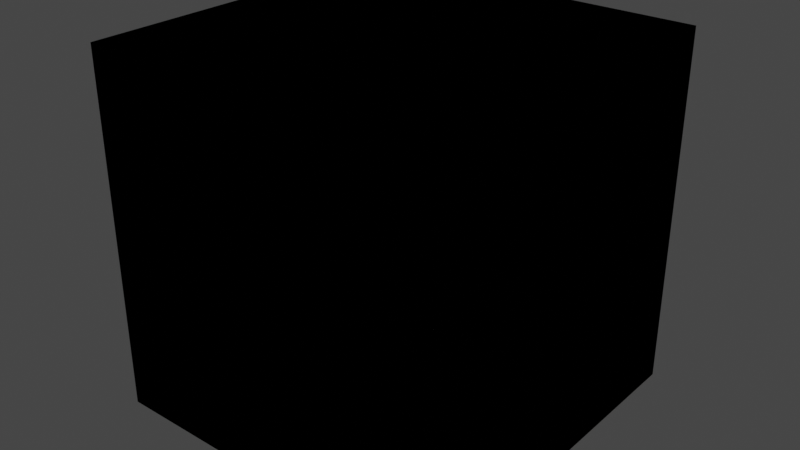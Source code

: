 # Source: cockpit_lit_only.test.blend  (saved by Blender 2.80.75; exported with 4.5.12 LTS)
import bpy
from mathutils import Matrix  # noqa: F401  (used for matrix-valued properties, if any)

bpy.ops.wm.read_factory_settings(use_empty=True)
scene = bpy.context.scene
scene.name = 'Scene_1110'

# ---- collections
col_01_cockpit_lit_only_exported = bpy.data.collections.new('01_cockpit_lit_only_exported'); scene.collection.children.link(col_01_cockpit_lit_only_exported)
col_02_cockpit_lit_only_no_export_wrong_type = bpy.data.collections.new('02_cockpit_lit_only_no_export_wrong_type'); scene.collection.children.link(col_02_cockpit_lit_only_no_export_wrong_type)
col_03_cockpit_lit_only_no_export_regions = bpy.data.collections.new('03_cockpit_lit_only_no_export_regions'); scene.collection.children.link(col_03_cockpit_lit_only_no_export_regions)
col_04_cockpit_lit_no_export_not_checked = bpy.data.collections.new('04_cockpit_lit_no_export_not_checked'); scene.collection.children.link(col_04_cockpit_lit_no_export_not_checked)

# ---- materials (node trees are filled in below, after node groups)
mat_material = bpy.data.materials.new('Material')
mat_material.alpha_threshold = 0.0
mat_material.use_transparent_shadow = False
mat_material.line_color = (0.0, 0.0, 0.0, 1.0)

# ---- material node trees
mat_material.use_nodes = True; mat_material.node_tree.nodes.clear()
_N = mat_material.node_tree.nodes; _L = mat_material.node_tree.links
n0 = _N.new('ShaderNodeOutputMaterial'); n0.name = 'Material Output'; n0.location = (300, 300)
n1 = _N.new('ShaderNodeBsdfPrincipled'); n1.name = 'Principled BSDF'; n1.location = (10, 300)
n1.distribution = 'GGX'
n1.subsurface_method = 'BURLEY'
n1.inputs[2].default_value = 0.4
n1.inputs[3].default_value = 1.45
n1.inputs[27].default_value = (0.0, 0.0, 0.0, 1.0)
n1.inputs[28].default_value = 1.0
_L.new(n1.outputs[0], n0.inputs[0])
n0.is_active_output = True

# ---- world
world_world = bpy.data.worlds.new('World'); scene.world = world_world
world_world.use_nodes = True; world_world.node_tree.nodes.clear()
_N = world_world.node_tree.nodes; _L = world_world.node_tree.links
n0 = _N.new('ShaderNodeOutputWorld'); n0.name = 'World Output'; n0.location = (300, 300)
n1 = _N.new('ShaderNodeBackground'); n1.name = 'Background'; n1.location = (10, 300)
n1.inputs[0].default_value = (0.05088, 0.05088, 0.05088, 1.0)
_L.new(n1.outputs[0], n0.inputs[0])
n0.is_active_output = True
world_world.color = (0.05088, 0.05088, 0.05088)
world_world.use_sun_shadow = False
world_world.sun_shadow_jitter_overblur = 0.0

# ---- meshes
me_cube = bpy.data.meshes.new('Cube')
me_cube.from_pydata([(1.0, 1.0, 1.0), (1.0, 1.0, -1.0), (1.0, -1.0, 1.0), (1.0, -1.0, -1.0), (-1.0, 1.0, 1.0), (-1.0, 1.0, -1.0), (-1.0, -1.0, 1.0), (-1.0, -1.0, -1.0)], [], [(0, 4, 6, 2), (3, 2, 6, 7), (7, 6, 4, 5), (5, 1, 3, 7), (1, 0, 2, 3), (5, 4, 0, 1)])
_uv = me_cube.uv_layers.new(name='UVMap')
_uv.uv.foreach_set('vector', [0.375, 0.0, 0.625, 0.0, 0.625, 0.25, 0.375, 0.25, 0.375, 0.25, 0.625, 0.25, 0.625, 0.5, 0.375, 0.5, 0.375, 0.5, 0.625, 0.5, 0.625, 0.75, 0.375, 0.75, 0.375, 0.75, 0.625, 0.75, 0.625, 1.0, 0.375, 1.0, 0.125, 0.5, 0.375, 0.5, 0.375, 0.75, 0.125, 0.75, 0.625, 0.5, 0.875, 0.5, 0.875, 0.75, 0.625, 0.75])
me_cube.materials.append(mat_material)
me_cube.use_remesh_preserve_volume = False
me_cube.use_remesh_preserve_attributes = False
me_cube.use_mirror_vertex_groups = False
me_cube.update()
me_cube_001 = bpy.data.meshes.new('Cube.001')
me_cube_001.from_pydata([(1.0, 1.0, 1.0), (1.0, 1.0, -1.0), (1.0, -1.0, 1.0), (1.0, -1.0, -1.0), (-1.0, 1.0, 1.0), (-1.0, 1.0, -1.0), (-1.0, -1.0, 1.0), (-1.0, -1.0, -1.0)], [], [(0, 4, 6, 2), (3, 2, 6, 7), (7, 6, 4, 5), (5, 1, 3, 7), (1, 0, 2, 3), (5, 4, 0, 1)])
_uv = me_cube_001.uv_layers.new(name='UVMap')
_uv.uv.foreach_set('vector', [0.375, 0.0, 0.625, 0.0, 0.625, 0.25, 0.375, 0.25, 0.375, 0.25, 0.625, 0.25, 0.625, 0.5, 0.375, 0.5, 0.375, 0.5, 0.625, 0.5, 0.625, 0.75, 0.375, 0.75, 0.375, 0.75, 0.625, 0.75, 0.625, 1.0, 0.375, 1.0, 0.125, 0.5, 0.375, 0.5, 0.375, 0.75, 0.125, 0.75, 0.625, 0.5, 0.875, 0.5, 0.875, 0.75, 0.625, 0.75])
me_cube_001.materials.append(mat_material)
me_cube_001.use_remesh_preserve_volume = False
me_cube_001.use_remesh_preserve_attributes = False
me_cube_001.use_mirror_vertex_groups = False
me_cube_001.update()
me_cube_002 = bpy.data.meshes.new('Cube.002')
me_cube_002.from_pydata([(1.0, 1.0, 1.0), (1.0, 1.0, -1.0), (1.0, -1.0, 1.0), (1.0, -1.0, -1.0), (-1.0, 1.0, 1.0), (-1.0, 1.0, -1.0), (-1.0, -1.0, 1.0), (-1.0, -1.0, -1.0)], [], [(0, 4, 6, 2), (3, 2, 6, 7), (7, 6, 4, 5), (5, 1, 3, 7), (1, 0, 2, 3), (5, 4, 0, 1)])
_uv = me_cube_002.uv_layers.new(name='UVMap')
_uv.uv.foreach_set('vector', [0.375, 0.0, 0.625, 0.0, 0.625, 0.25, 0.375, 0.25, 0.375, 0.25, 0.625, 0.25, 0.625, 0.5, 0.375, 0.5, 0.375, 0.5, 0.625, 0.5, 0.625, 0.75, 0.375, 0.75, 0.375, 0.75, 0.625, 0.75, 0.625, 1.0, 0.375, 1.0, 0.125, 0.5, 0.375, 0.5, 0.375, 0.75, 0.125, 0.75, 0.625, 0.5, 0.875, 0.5, 0.875, 0.75, 0.625, 0.75])
me_cube_002.materials.append(mat_material)
me_cube_002.use_remesh_preserve_volume = False
me_cube_002.use_remesh_preserve_attributes = False
me_cube_002.use_mirror_vertex_groups = False
me_cube_002.update()
me_cube_003 = bpy.data.meshes.new('Cube.003')
me_cube_003.from_pydata([(1.0, 1.0, 1.0), (1.0, 1.0, -1.0), (1.0, -1.0, 1.0), (1.0, -1.0, -1.0), (-1.0, 1.0, 1.0), (-1.0, 1.0, -1.0), (-1.0, -1.0, 1.0), (-1.0, -1.0, -1.0)], [], [(0, 4, 6, 2), (3, 2, 6, 7), (7, 6, 4, 5), (5, 1, 3, 7), (1, 0, 2, 3), (5, 4, 0, 1)])
_uv = me_cube_003.uv_layers.new(name='UVMap')
_uv.uv.foreach_set('vector', [0.375, 0.0, 0.625, 0.0, 0.625, 0.25, 0.375, 0.25, 0.375, 0.25, 0.625, 0.25, 0.625, 0.5, 0.375, 0.5, 0.375, 0.5, 0.625, 0.5, 0.625, 0.75, 0.375, 0.75, 0.375, 0.75, 0.625, 0.75, 0.625, 1.0, 0.375, 1.0, 0.125, 0.5, 0.375, 0.5, 0.375, 0.75, 0.125, 0.75, 0.625, 0.5, 0.875, 0.5, 0.875, 0.75, 0.625, 0.75])
me_cube_003.materials.append(mat_material)
me_cube_003.use_remesh_preserve_volume = False
me_cube_003.use_remesh_preserve_attributes = False
me_cube_003.use_mirror_vertex_groups = False
me_cube_003.update()

# ---- objects
ob_cube = bpy.data.objects.new('Cube', me_cube)
ob_cube_001 = bpy.data.objects.new('Cube.001', me_cube_001)
ob_cube_002 = bpy.data.objects.new('Cube.002', me_cube_002)
ob_cube_003 = bpy.data.objects.new('Cube.003', me_cube_003)

# ---- transforms, parenting, visibility, modifiers, constraints
ob_cube.location = (0.0, 0.0, 0.0)
ob_cube.lock_rotations_4d = False
ob_cube.empty_display_type = 'ARROWS'
ob_cube.lineart.crease_threshold = 0.0
ob_cube_001.location = (0.0, 0.0, 0.0)
ob_cube_001.lock_rotations_4d = False
ob_cube_001.empty_display_type = 'ARROWS'
ob_cube_001.lineart.crease_threshold = 0.0
ob_cube_002.location = (0.0, 0.0, 0.0)
ob_cube_002.lock_rotations_4d = False
ob_cube_002.empty_display_type = 'ARROWS'
ob_cube_002.lineart.crease_threshold = 0.0
ob_cube_003.location = (0.0, 0.0, 0.0)
ob_cube_003.lock_rotations_4d = False
ob_cube_003.empty_display_type = 'ARROWS'
ob_cube_003.lineart.crease_threshold = 0.0

# ---- collection membership
col_01_cockpit_lit_only_exported.objects.link(ob_cube)
col_02_cockpit_lit_only_no_export_wrong_type.objects.link(ob_cube_001)
col_03_cockpit_lit_only_no_export_regions.objects.link(ob_cube_002)
col_04_cockpit_lit_no_export_not_checked.objects.link(ob_cube_003)

# ---- scene / render settings (as saved in the file)
scene.frame_start = 1; scene.frame_end = 250; scene.frame_set(1)
scene.render.engine = 'BLENDER_EEVEE_NEXT'
scene.cycles.use_denoising = False
scene.cycles.samples = 128
scene.cycles.sampling_pattern = 'TABULATED_SOBOL'
scene.cycles.use_adaptive_sampling = False
scene.cycles.use_light_tree = False
scene.view_settings.view_transform = 'Filmic'
bpy.context.view_layer.update()

# ---- added for rendering (the .blend has no active camera and no usable light): camera, sun
cam_auto = bpy.data.cameras.new('AutoCamera')
cam_auto.lens = 50.0
cam_auto.sensor_width = 36.0
cam_auto.clip_end = 1000.0
ob_auto_camera = bpy.data.objects.new('AutoCamera', cam_auto)
scene.collection.objects.link(ob_auto_camera)
ob_auto_camera.location = (3.20507, -3.84609, 2.56406)
ob_auto_camera.rotation_euler = (1.09748, -7.21219e-08, 0.694738)
scene.camera = ob_auto_camera
light_auto_sun = bpy.data.lights.new('AutoSun', 'SUN')
light_auto_sun.energy = 3.0
light_auto_sun.angle = 0.0523599
ob_auto_sun = bpy.data.objects.new('AutoSun', light_auto_sun)
scene.collection.objects.link(ob_auto_sun)
ob_auto_sun.rotation_euler = (0.872665, 0.174533, 0.523599)
bpy.context.view_layer.update()
